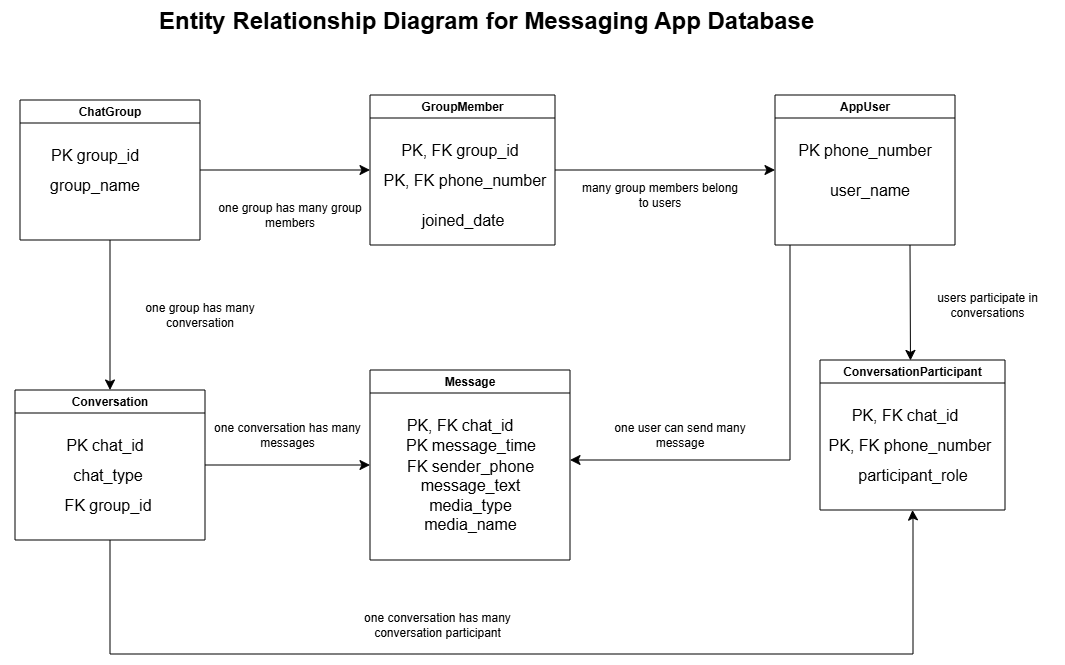

The diagram above was exported from draw.io. Its source (the exported page's mxGraphModel, read from the mxfile embedded in the PNG):
<mxGraphModel dx="1636" dy="1619" grid="1" gridSize="10" guides="1" tooltips="1" connect="1" arrows="1" fold="1" page="1" pageScale="1" pageWidth="827" pageHeight="1169" math="0" shadow="0">
  <root>
    <mxCell id="0" />
    <mxCell id="1" parent="0" />
    <mxCell id="4zXzPlFk5qxI5FR1soMb-57" edge="1" parent="1" source="4zXzPlFk5qxI5FR1soMb-1" style="edgeStyle=none;curved=1;rounded=0;orthogonalLoop=1;jettySize=auto;html=1;fontSize=12;startSize=8;endSize=8;exitX=0.75;exitY=1;exitDx=0;exitDy=0;entryX=0.489;entryY=0.003;entryDx=0;entryDy=0;entryPerimeter=0;" target="4zXzPlFk5qxI5FR1soMb-53">
      <mxGeometry relative="1" as="geometry">
        <mxPoint x="900" y="230" as="sourcePoint" />
      </mxGeometry>
    </mxCell>
    <mxCell id="4zXzPlFk5qxI5FR1soMb-75" edge="1" parent="1" style="edgeStyle=orthogonalEdgeStyle;rounded=0;orthogonalLoop=1;jettySize=auto;html=1;entryX=1;entryY=0.5;entryDx=0;entryDy=0;fontSize=12;startSize=8;endSize=8;">
      <mxGeometry relative="1" as="geometry">
        <Array as="points">
          <mxPoint x="780" y="450" />
        </Array>
        <mxPoint x="780" y="235" as="sourcePoint" />
        <mxPoint x="560" y="450" as="targetPoint" />
      </mxGeometry>
    </mxCell>
    <mxCell id="4zXzPlFk5qxI5FR1soMb-1" parent="1" style="swimlane;whiteSpace=wrap;html=1;" value="AppUser" vertex="1">
      <mxGeometry height="150" width="180" x="765" y="85" as="geometry" />
    </mxCell>
    <mxCell id="4zXzPlFk5qxI5FR1soMb-2" parent="4zXzPlFk5qxI5FR1soMb-1" style="text;html=1;whiteSpace=wrap;strokeColor=none;fillColor=none;align=center;verticalAlign=middle;rounded=0;fontSize=16;" value="PK phone_number" vertex="1">
      <mxGeometry height="30" width="190" x="-5" y="40" as="geometry" />
    </mxCell>
    <mxCell id="4zXzPlFk5qxI5FR1soMb-5" parent="4zXzPlFk5qxI5FR1soMb-1" style="text;html=1;whiteSpace=wrap;strokeColor=none;fillColor=none;align=center;verticalAlign=middle;rounded=0;fontSize=16;" value="user_name" vertex="1">
      <mxGeometry height="30" width="190" y="80" as="geometry" />
    </mxCell>
    <mxCell id="4zXzPlFk5qxI5FR1soMb-36" edge="1" parent="1" style="edgeStyle=none;curved=1;rounded=0;orthogonalLoop=1;jettySize=auto;html=1;fontSize=12;startSize=8;endSize=8;" target="4zXzPlFk5qxI5FR1soMb-9">
      <mxGeometry relative="1" as="geometry">
        <mxPoint x="190" y="160" as="sourcePoint" />
      </mxGeometry>
    </mxCell>
    <mxCell id="4zXzPlFk5qxI5FR1soMb-58" edge="1" parent="1" source="4zXzPlFk5qxI5FR1soMb-6" style="edgeStyle=none;curved=1;rounded=0;orthogonalLoop=1;jettySize=auto;html=1;exitX=0.5;exitY=1;exitDx=0;exitDy=0;fontSize=12;startSize=8;endSize=8;" target="4zXzPlFk5qxI5FR1soMb-16">
      <mxGeometry relative="1" as="geometry" />
    </mxCell>
    <mxCell id="4zXzPlFk5qxI5FR1soMb-6" parent="1" style="swimlane;whiteSpace=wrap;html=1;" value="ChatGroup" vertex="1">
      <mxGeometry height="140" width="180" x="10" y="90" as="geometry" />
    </mxCell>
    <mxCell id="4zXzPlFk5qxI5FR1soMb-7" parent="4zXzPlFk5qxI5FR1soMb-6" style="text;html=1;whiteSpace=wrap;strokeColor=none;fillColor=none;align=center;verticalAlign=middle;rounded=0;fontSize=16;" value="PK group_id" vertex="1">
      <mxGeometry height="30" width="190" x="-20" y="40" as="geometry" />
    </mxCell>
    <mxCell id="4zXzPlFk5qxI5FR1soMb-8" parent="4zXzPlFk5qxI5FR1soMb-6" style="text;html=1;whiteSpace=wrap;strokeColor=none;fillColor=none;align=center;verticalAlign=middle;rounded=0;fontSize=16;" value="group_name" vertex="1">
      <mxGeometry height="30" width="190" x="-20" y="70" as="geometry" />
    </mxCell>
    <mxCell id="4zXzPlFk5qxI5FR1soMb-45" edge="1" parent="1" source="4zXzPlFk5qxI5FR1soMb-9" style="edgeStyle=none;curved=1;rounded=0;orthogonalLoop=1;jettySize=auto;html=1;fontSize=12;startSize=8;endSize=8;entryX=0;entryY=0.5;entryDx=0;entryDy=0;exitX=1;exitY=0.5;exitDx=0;exitDy=0;" target="4zXzPlFk5qxI5FR1soMb-1">
      <mxGeometry relative="1" as="geometry">
        <mxPoint x="540" y="165" as="sourcePoint" />
        <mxPoint x="670" y="168" as="targetPoint" />
      </mxGeometry>
    </mxCell>
    <mxCell id="4zXzPlFk5qxI5FR1soMb-9" parent="1" style="swimlane;whiteSpace=wrap;html=1;" value="GroupMember" vertex="1">
      <mxGeometry height="150" width="185" x="360" y="85" as="geometry" />
    </mxCell>
    <mxCell id="4zXzPlFk5qxI5FR1soMb-10" parent="4zXzPlFk5qxI5FR1soMb-9" style="text;html=1;whiteSpace=wrap;strokeColor=none;fillColor=none;align=center;verticalAlign=middle;rounded=0;fontSize=16;" value="PK, FK group_id" vertex="1">
      <mxGeometry height="30" width="190" x="-5" y="40" as="geometry" />
    </mxCell>
    <mxCell id="4zXzPlFk5qxI5FR1soMb-11" parent="4zXzPlFk5qxI5FR1soMb-9" style="text;html=1;whiteSpace=wrap;strokeColor=none;fillColor=none;align=center;verticalAlign=middle;rounded=0;fontSize=16;" value="PK, FK phone_number" vertex="1">
      <mxGeometry height="30" width="190" y="70" as="geometry" />
    </mxCell>
    <mxCell id="4zXzPlFk5qxI5FR1soMb-15" parent="4zXzPlFk5qxI5FR1soMb-9" style="text;html=1;whiteSpace=wrap;strokeColor=none;fillColor=none;align=center;verticalAlign=middle;rounded=0;fontSize=16;" value="joined_date" vertex="1">
      <mxGeometry height="30" width="60" x="62.5" y="110" as="geometry" />
    </mxCell>
    <mxCell id="4zXzPlFk5qxI5FR1soMb-65" edge="1" parent="1" source="4zXzPlFk5qxI5FR1soMb-16" style="edgeStyle=none;curved=1;rounded=0;orthogonalLoop=1;jettySize=auto;html=1;exitX=1;exitY=0.5;exitDx=0;exitDy=0;fontSize=12;startSize=8;endSize=8;entryX=0;entryY=0.5;entryDx=0;entryDy=0;" target="4zXzPlFk5qxI5FR1soMb-24">
      <mxGeometry relative="1" as="geometry">
        <mxPoint x="360" y="450" as="targetPoint" />
      </mxGeometry>
    </mxCell>
    <mxCell id="4zXzPlFk5qxI5FR1soMb-16" parent="1" style="swimlane;whiteSpace=wrap;html=1;" value="Conversation" vertex="1">
      <mxGeometry height="150" width="190" x="5" y="380" as="geometry" />
    </mxCell>
    <mxCell id="4zXzPlFk5qxI5FR1soMb-17" parent="4zXzPlFk5qxI5FR1soMb-16" style="text;html=1;whiteSpace=wrap;strokeColor=none;fillColor=none;align=center;verticalAlign=middle;rounded=0;fontSize=16;" value="PK chat_id" vertex="1">
      <mxGeometry height="30" width="190" x="-5" y="40" as="geometry" />
    </mxCell>
    <mxCell id="4zXzPlFk5qxI5FR1soMb-18" parent="4zXzPlFk5qxI5FR1soMb-16" style="text;html=1;whiteSpace=wrap;strokeColor=none;fillColor=none;align=center;verticalAlign=middle;rounded=0;fontSize=16;" value="chat_type" vertex="1">
      <mxGeometry height="30" width="190" x="-2.5" y="70" as="geometry" />
    </mxCell>
    <mxCell id="4zXzPlFk5qxI5FR1soMb-19" parent="4zXzPlFk5qxI5FR1soMb-16" style="text;html=1;whiteSpace=wrap;strokeColor=none;fillColor=none;align=center;verticalAlign=middle;rounded=0;fontSize=16;" value="FK group_id" vertex="1">
      <mxGeometry height="30" width="97.5" x="43.75" y="100" as="geometry" />
    </mxCell>
    <mxCell id="4zXzPlFk5qxI5FR1soMb-24" parent="1" style="swimlane;whiteSpace=wrap;html=1;" value="Message" vertex="1">
      <mxGeometry height="190" width="200" x="360" y="360" as="geometry" />
    </mxCell>
    <mxCell id="4zXzPlFk5qxI5FR1soMb-25" parent="4zXzPlFk5qxI5FR1soMb-24" style="text;html=1;whiteSpace=wrap;strokeColor=none;fillColor=none;align=center;verticalAlign=middle;rounded=0;fontSize=16;" value="PK, FK chat_id" vertex="1">
      <mxGeometry height="30" width="190" x="-5" y="40" as="geometry" />
    </mxCell>
    <mxCell id="4zXzPlFk5qxI5FR1soMb-26" parent="4zXzPlFk5qxI5FR1soMb-24" style="text;html=1;whiteSpace=wrap;strokeColor=none;fillColor=none;align=center;verticalAlign=middle;rounded=0;fontSize=16;" value="PK message_time" vertex="1">
      <mxGeometry height="30" width="190" x="6.25" y="60" as="geometry" />
    </mxCell>
    <mxCell id="4zXzPlFk5qxI5FR1soMb-27" parent="4zXzPlFk5qxI5FR1soMb-24" style="text;html=1;whiteSpace=wrap;strokeColor=none;fillColor=none;align=center;verticalAlign=middle;rounded=0;fontSize=16;" value="FK sender_phone&lt;div&gt;message_text&lt;/div&gt;&lt;div&gt;media_type&lt;br&gt;media_name&lt;/div&gt;" vertex="1">
      <mxGeometry height="110" width="178.75" x="10.629999999999999" y="70" as="geometry" />
    </mxCell>
    <mxCell id="4zXzPlFk5qxI5FR1soMb-40" parent="1" style="text;html=1;whiteSpace=wrap;strokeColor=none;fillColor=none;align=center;verticalAlign=middle;rounded=0;" value=" many group members belong to users" vertex="1">
      <mxGeometry height="30" width="160" x="570" y="170" as="geometry" />
    </mxCell>
    <mxCell id="4zXzPlFk5qxI5FR1soMb-41" parent="1" style="text;html=1;whiteSpace=wrap;strokeColor=none;fillColor=none;align=center;verticalAlign=middle;rounded=0;" value="one conversation has many messages" vertex="1">
      <mxGeometry height="30" width="155" x="200" y="410" as="geometry" />
    </mxCell>
    <mxCell id="4zXzPlFk5qxI5FR1soMb-42" parent="1" style="text;html=1;whiteSpace=wrap;strokeColor=none;fillColor=none;align=center;verticalAlign=middle;rounded=0;" value="users participate in conversations" vertex="1">
      <mxGeometry height="30" width="155" x="900" y="280" as="geometry" />
    </mxCell>
    <mxCell id="4zXzPlFk5qxI5FR1soMb-44" parent="1" style="text;html=1;whiteSpace=wrap;strokeColor=none;fillColor=none;align=center;verticalAlign=middle;rounded=0;" value="one group has many group members" vertex="1">
      <mxGeometry height="30" width="160" x="200" y="190" as="geometry" />
    </mxCell>
    <mxCell id="4zXzPlFk5qxI5FR1soMb-53" parent="1" style="swimlane;whiteSpace=wrap;html=1;" value="ConversationParticipant" vertex="1">
      <mxGeometry height="150" width="185" x="810" y="350" as="geometry" />
    </mxCell>
    <mxCell id="4zXzPlFk5qxI5FR1soMb-54" parent="4zXzPlFk5qxI5FR1soMb-53" style="text;html=1;whiteSpace=wrap;strokeColor=none;fillColor=none;align=center;verticalAlign=middle;rounded=0;fontSize=16;" value="PK, FK chat_id" vertex="1">
      <mxGeometry height="30" width="190" x="-10" y="40" as="geometry" />
    </mxCell>
    <mxCell id="4zXzPlFk5qxI5FR1soMb-55" parent="4zXzPlFk5qxI5FR1soMb-53" style="text;html=1;whiteSpace=wrap;strokeColor=none;fillColor=none;align=center;verticalAlign=middle;rounded=0;fontSize=16;" value="PK, FK phone_number" vertex="1">
      <mxGeometry height="30" width="190" x="-5" y="70" as="geometry" />
    </mxCell>
    <mxCell id="4zXzPlFk5qxI5FR1soMb-56" parent="4zXzPlFk5qxI5FR1soMb-53" style="text;html=1;whiteSpace=wrap;strokeColor=none;fillColor=none;align=center;verticalAlign=middle;rounded=0;fontSize=16;" value="participant_role" vertex="1">
      <mxGeometry height="30" width="97.5" x="43.75" y="100" as="geometry" />
    </mxCell>
    <mxCell id="4zXzPlFk5qxI5FR1soMb-69" edge="1" parent="1" style="endArrow=classic;html=1;rounded=0;fontSize=12;startSize=8;endSize=8;edgeStyle=orthogonalEdgeStyle;entryX=0.5;entryY=1;entryDx=0;entryDy=0;" target="4zXzPlFk5qxI5FR1soMb-53" value="">
      <mxGeometry height="50" relative="1" width="50" as="geometry">
        <Array as="points">
          <mxPoint x="100" y="644" />
          <mxPoint x="903" y="644" />
          <mxPoint x="903" y="510" />
          <mxPoint x="903" y="510" />
        </Array>
        <mxPoint x="100" y="530" as="sourcePoint" />
        <mxPoint x="855" y="510" as="targetPoint" />
      </mxGeometry>
    </mxCell>
    <mxCell id="4zXzPlFk5qxI5FR1soMb-70" parent="1" style="text;html=1;whiteSpace=wrap;overflow=hidden;rounded=0;" value="&lt;h1 style=&quot;margin-top: 0px;&quot;&gt;Entity Relationship Diagram for Messaging App Database&lt;/h1&gt;" vertex="1">
      <mxGeometry height="120" width="680" x="147" y="-10" as="geometry" />
    </mxCell>
    <mxCell id="4zXzPlFk5qxI5FR1soMb-72" parent="1" style="text;html=1;whiteSpace=wrap;strokeColor=none;fillColor=none;align=center;verticalAlign=middle;rounded=0;" value="one group has many conversation" vertex="1">
      <mxGeometry height="30" width="160" x="110" y="290" as="geometry" />
    </mxCell>
    <mxCell id="4zXzPlFk5qxI5FR1soMb-73" parent="1" style="text;html=1;whiteSpace=wrap;strokeColor=none;fillColor=none;align=center;verticalAlign=middle;rounded=0;" value="one conversation has many conversation participant" vertex="1">
      <mxGeometry height="30" width="155" x="350" y="600" as="geometry" />
    </mxCell>
    <mxCell id="4zXzPlFk5qxI5FR1soMb-76" parent="1" style="text;html=1;whiteSpace=wrap;strokeColor=none;fillColor=none;align=center;verticalAlign=middle;rounded=0;" value="one user can send many message" vertex="1">
      <mxGeometry height="30" width="160" x="590" y="410" as="geometry" />
    </mxCell>
  </root>
</mxGraphModel>